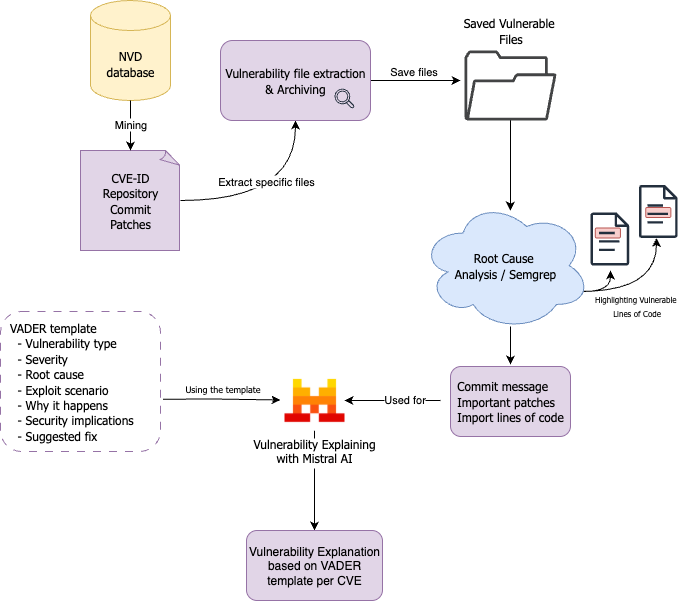

The diagram above was exported from draw.io. Its source (the exported page's mxGraphModel, read from the mxfile embedded in the PNG):
<mxGraphModel dx="976" dy="634" grid="1" gridSize="10" guides="1" tooltips="1" connect="1" arrows="1" fold="1" page="1" pageScale="1" pageWidth="827" pageHeight="1169" math="0" shadow="0">
  <root>
    <mxCell id="0" />
    <mxCell id="1" parent="0" />
    <mxCell id="nmA5axGSmk6tHCMrzNRK-12" value="" style="rounded=1;whiteSpace=wrap;html=1;fillColor=#f8cecc;strokeColor=#b85450;" parent="1" vertex="1">
      <mxGeometry x="684.79" y="237.5" width="25.14" height="10" as="geometry" />
    </mxCell>
    <mxCell id="nmA5axGSmk6tHCMrzNRK-10" value="" style="rounded=1;whiteSpace=wrap;html=1;fillColor=#f8cecc;strokeColor=#b85450;" parent="1" vertex="1">
      <mxGeometry x="735.2199999999999" y="217" width="25.14" height="10" as="geometry" />
    </mxCell>
    <mxCell id="nmA5axGSmk6tHCMrzNRK-1" value="&lt;font face=&quot;Tahoma&quot;&gt;NVD&lt;/font&gt;&lt;div&gt;&lt;font face=&quot;Tahoma&quot;&gt;database&lt;/font&gt;&lt;/div&gt;" style="shape=cylinder3;whiteSpace=wrap;html=1;boundedLbl=1;backgroundOutline=1;size=15;fillColor=#fff2cc;strokeColor=#d6b656;" parent="1" vertex="1">
      <mxGeometry x="180" y="10" width="80" height="100" as="geometry" />
    </mxCell>
    <mxCell id="nmA5axGSmk6tHCMrzNRK-56" style="edgeStyle=orthogonalEdgeStyle;rounded=0;orthogonalLoop=1;jettySize=auto;html=1;entryX=0.5;entryY=1;entryDx=0;entryDy=0;curved=1;" parent="1" source="nmA5axGSmk6tHCMrzNRK-2" target="nmA5axGSmk6tHCMrzNRK-54" edge="1">
      <mxGeometry relative="1" as="geometry" />
    </mxCell>
    <mxCell id="nmA5axGSmk6tHCMrzNRK-57" value="Extract specific files&amp;nbsp;" style="edgeLabel;html=1;align=center;verticalAlign=middle;resizable=0;points=[];" parent="nmA5axGSmk6tHCMrzNRK-56" vertex="1" connectable="0">
      <mxGeometry x="-0.1138" y="20" relative="1" as="geometry">
        <mxPoint as="offset" />
      </mxGeometry>
    </mxCell>
    <mxCell id="nmA5axGSmk6tHCMrzNRK-2" value="&lt;font face=&quot;Tahoma&quot;&gt;CVE-ID&lt;/font&gt;&lt;div&gt;&lt;font face=&quot;Tahoma&quot;&gt;Repository&lt;/font&gt;&lt;/div&gt;&lt;div&gt;&lt;font face=&quot;Tahoma&quot;&gt;Commit&lt;/font&gt;&lt;/div&gt;&lt;div&gt;&lt;font face=&quot;Tahoma&quot;&gt;Patches&lt;/font&gt;&lt;/div&gt;" style="whiteSpace=wrap;html=1;shape=mxgraph.basic.document;fillColor=#e1d5e7;strokeColor=#9673A6;" parent="1" vertex="1">
      <mxGeometry x="170" y="160" width="100" height="100" as="geometry" />
    </mxCell>
    <mxCell id="nmA5axGSmk6tHCMrzNRK-43" style="edgeStyle=orthogonalEdgeStyle;rounded=0;orthogonalLoop=1;jettySize=auto;html=1;exitX=0.96;exitY=0.7;exitDx=0;exitDy=0;exitPerimeter=0;curved=1;" parent="1" source="nmA5axGSmk6tHCMrzNRK-6" edge="1">
      <mxGeometry relative="1" as="geometry">
        <mxPoint x="700" y="280" as="targetPoint" />
      </mxGeometry>
    </mxCell>
    <mxCell id="nmA5axGSmk6tHCMrzNRK-44" style="edgeStyle=orthogonalEdgeStyle;rounded=0;orthogonalLoop=1;jettySize=auto;html=1;exitX=0.96;exitY=0.7;exitDx=0;exitDy=0;exitPerimeter=0;curved=1;" parent="1" edge="1">
      <mxGeometry relative="1" as="geometry">
        <mxPoint x="669.2" y="301" as="sourcePoint" />
        <mxPoint x="746.0000000000002" y="247.5000000000001" as="targetPoint" />
      </mxGeometry>
    </mxCell>
    <mxCell id="nmA5axGSmk6tHCMrzNRK-45" value="&lt;font style=&quot;font-size: 8px;&quot; face=&quot;Tahoma&quot;&gt;Highlighting Vulnerable&amp;nbsp;&lt;/font&gt;&lt;div&gt;&lt;font style=&quot;font-size: 8px;&quot; face=&quot;Tahoma&quot;&gt;Lines of Code&lt;/font&gt;&lt;/div&gt;" style="edgeLabel;html=1;align=center;verticalAlign=middle;resizable=0;points=[];" parent="nmA5axGSmk6tHCMrzNRK-44" vertex="1" connectable="0">
      <mxGeometry x="-0.1332" y="9" relative="1" as="geometry">
        <mxPoint y="22" as="offset" />
      </mxGeometry>
    </mxCell>
    <mxCell id="nmA5axGSmk6tHCMrzNRK-47" value="" style="edgeStyle=orthogonalEdgeStyle;rounded=0;orthogonalLoop=1;jettySize=auto;html=1;" parent="1" edge="1">
      <mxGeometry relative="1" as="geometry">
        <mxPoint x="600" y="336" as="sourcePoint" />
        <mxPoint x="600.0000000000002" y="374.0000000000001" as="targetPoint" />
        <Array as="points">
          <mxPoint x="600" y="344" />
          <mxPoint x="600" y="344" />
        </Array>
      </mxGeometry>
    </mxCell>
    <mxCell id="nmA5axGSmk6tHCMrzNRK-6" value="&lt;font face=&quot;Tahoma&quot;&gt;Root Cause&amp;nbsp;&lt;/font&gt;&lt;div&gt;&lt;font face=&quot;Tahoma&quot;&gt;Analysis / Semgrep&lt;/font&gt;&lt;/div&gt;" style="ellipse;shape=cloud;whiteSpace=wrap;html=1;fillColor=#dae8fc;strokeColor=#6c8ebf;" parent="1" vertex="1">
      <mxGeometry x="510" y="210" width="170" height="130" as="geometry" />
    </mxCell>
    <mxCell id="nmA5axGSmk6tHCMrzNRK-7" value="" style="sketch=0;outlineConnect=0;fontColor=#232F3E;gradientColor=none;fillColor=#232F3D;strokeColor=none;dashed=0;verticalLabelPosition=bottom;verticalAlign=top;align=center;html=1;fontSize=12;fontStyle=0;aspect=fixed;pointerEvents=1;shape=mxgraph.aws4.document;" parent="1" vertex="1">
      <mxGeometry x="680.0000000000001" y="222" width="38.73" height="53" as="geometry" />
    </mxCell>
    <mxCell id="nmA5axGSmk6tHCMrzNRK-11" value="" style="sketch=0;outlineConnect=0;fontColor=#232F3E;gradientColor=none;fillColor=#232F3D;strokeColor=none;dashed=0;verticalLabelPosition=bottom;verticalAlign=top;align=center;html=1;fontSize=12;fontStyle=0;aspect=fixed;pointerEvents=1;shape=mxgraph.aws4.document;" parent="1" vertex="1">
      <mxGeometry x="728.42" y="194.5" width="38.73" height="53" as="geometry" />
    </mxCell>
    <mxCell id="nmA5axGSmk6tHCMrzNRK-62" value="" style="edgeStyle=orthogonalEdgeStyle;rounded=0;orthogonalLoop=1;jettySize=auto;html=1;" parent="1" source="nmA5axGSmk6tHCMrzNRK-13" target="nmA5axGSmk6tHCMrzNRK-60" edge="1">
      <mxGeometry relative="1" as="geometry" />
    </mxCell>
    <mxCell id="nmA5axGSmk6tHCMrzNRK-13" value="Vulnerability Explaining&#10;with Mistral AI" style="shape=image;verticalLabelPosition=bottom;labelBackgroundColor=default;verticalAlign=top;aspect=fixed;imageAspect=0;image=data:image/png,(base64 omitted: 864 chars);fontFamily=Tahoma;" parent="1" vertex="1">
      <mxGeometry x="374" y="380" width="60" height="60" as="geometry" />
    </mxCell>
    <mxCell id="nmA5axGSmk6tHCMrzNRK-14" value="&lt;font face=&quot;Tahoma&quot;&gt;&lt;span style=&quot;background-color: transparent; color: light-dark(rgb(0, 0, 0), rgb(255, 255, 255));&quot;&gt;&amp;nbsp; VADER template&lt;/span&gt;&lt;br&gt;&lt;span style=&quot;background-color: transparent; color: light-dark(rgb(0, 0, 0), rgb(255, 255, 255));&quot;&gt;&amp;nbsp; &amp;nbsp; - Vulnerability type&lt;/span&gt;&lt;br&gt;&lt;span style=&quot;background-color: transparent; color: light-dark(rgb(0, 0, 0), rgb(255, 255, 255));&quot;&gt;&amp;nbsp; &amp;nbsp; - Severity&lt;/span&gt;&lt;br&gt;&lt;span style=&quot;background-color: transparent; color: light-dark(rgb(0, 0, 0), rgb(255, 255, 255));&quot;&gt;&amp;nbsp; &amp;nbsp; - Root cause&lt;/span&gt;&lt;br&gt;&lt;span style=&quot;background-color: transparent; color: light-dark(rgb(0, 0, 0), rgb(255, 255, 255));&quot;&gt;&amp;nbsp; &amp;nbsp; - Exploit scenario&lt;/span&gt;&lt;br&gt;&lt;span style=&quot;background-color: transparent; color: light-dark(rgb(0, 0, 0), rgb(255, 255, 255));&quot;&gt;&amp;nbsp; &amp;nbsp; - Why it happens&lt;/span&gt;&lt;br&gt;&lt;span style=&quot;background-color: transparent; color: light-dark(rgb(0, 0, 0), rgb(255, 255, 255));&quot;&gt;&amp;nbsp; &amp;nbsp; - Security implications&lt;/span&gt;&lt;br&gt;&lt;/font&gt;&lt;div&gt;&lt;font face=&quot;Tahoma&quot;&gt;&amp;nbsp; &amp;nbsp; - Suggested fix&lt;/font&gt;&lt;/div&gt;" style="text;html=1;align=left;verticalAlign=middle;whiteSpace=wrap;rounded=1;dashed=1;dashPattern=8 8;strokeColor=#9673A6;glass=0;" parent="1" vertex="1">
      <mxGeometry x="90" y="321" width="160" height="140" as="geometry" />
    </mxCell>
    <mxCell id="nmA5axGSmk6tHCMrzNRK-15" style="edgeStyle=orthogonalEdgeStyle;rounded=0;orthogonalLoop=1;jettySize=auto;html=1;entryX=1.016;entryY=0.626;entryDx=0;entryDy=0;entryPerimeter=0;exitX=1.016;exitY=0.626;exitDx=0;exitDy=0;exitPerimeter=0;" parent="1" source="nmA5axGSmk6tHCMrzNRK-14" edge="1">
      <mxGeometry relative="1" as="geometry">
        <mxPoint x="290" y="409.5" as="sourcePoint" />
        <mxPoint x="370" y="409.5" as="targetPoint" />
      </mxGeometry>
    </mxCell>
    <mxCell id="nmA5axGSmk6tHCMrzNRK-16" value="&lt;font face=&quot;Tahoma&quot; style=&quot;font-size: 9px;&quot;&gt;Using the template&lt;/font&gt;" style="edgeLabel;html=1;align=center;verticalAlign=middle;resizable=0;points=[];" parent="nmA5axGSmk6tHCMrzNRK-15" vertex="1" connectable="0">
      <mxGeometry x="0.328" y="1" relative="1" as="geometry">
        <mxPoint x="-19" y="-11" as="offset" />
      </mxGeometry>
    </mxCell>
    <mxCell id="nmA5axGSmk6tHCMrzNRK-17" style="edgeStyle=orthogonalEdgeStyle;rounded=0;orthogonalLoop=1;jettySize=auto;html=1;entryX=0.5;entryY=0;entryDx=0;entryDy=0;entryPerimeter=0;" parent="1" source="nmA5axGSmk6tHCMrzNRK-1" target="nmA5axGSmk6tHCMrzNRK-2" edge="1">
      <mxGeometry relative="1" as="geometry" />
    </mxCell>
    <mxCell id="nmA5axGSmk6tHCMrzNRK-19" value="Mining" style="edgeLabel;html=1;align=center;verticalAlign=middle;resizable=0;points=[];" parent="nmA5axGSmk6tHCMrzNRK-17" vertex="1" connectable="0">
      <mxGeometry x="-0.0732" y="-1" relative="1" as="geometry">
        <mxPoint as="offset" />
      </mxGeometry>
    </mxCell>
    <mxCell id="nmA5axGSmk6tHCMrzNRK-31" value="" style="group" parent="1" vertex="1" connectable="0">
      <mxGeometry x="540" y="20" width="120" height="110" as="geometry" />
    </mxCell>
    <mxCell id="nmA5axGSmk6tHCMrzNRK-5" value="" style="sketch=0;pointerEvents=1;shadow=0;dashed=0;html=1;strokeColor=none;fillColor=#434445;aspect=fixed;labelPosition=center;verticalLabelPosition=bottom;verticalAlign=top;align=center;outlineConnect=0;shape=mxgraph.vvd.folder;" parent="nmA5axGSmk6tHCMrzNRK-31" vertex="1">
      <mxGeometry x="13.950000000000045" y="40" width="92.11" height="70" as="geometry" />
    </mxCell>
    <mxCell id="nmA5axGSmk6tHCMrzNRK-23" value="&lt;font face=&quot;Tahoma&quot;&gt;Saved Vulnerable&amp;nbsp;&lt;/font&gt;&lt;div&gt;&lt;font face=&quot;Tahoma&quot;&gt;Files&lt;/font&gt;&lt;/div&gt;" style="text;html=1;align=center;verticalAlign=middle;resizable=0;points=[];autosize=1;strokeColor=none;fillColor=none;" parent="nmA5axGSmk6tHCMrzNRK-31" vertex="1">
      <mxGeometry width="120" height="40" as="geometry" />
    </mxCell>
    <mxCell id="nmA5axGSmk6tHCMrzNRK-48" value="" style="edgeStyle=orthogonalEdgeStyle;rounded=0;orthogonalLoop=1;jettySize=auto;html=1;" parent="1" target="nmA5axGSmk6tHCMrzNRK-13" edge="1">
      <mxGeometry relative="1" as="geometry">
        <mxPoint x="530" y="410" as="sourcePoint" />
      </mxGeometry>
    </mxCell>
    <mxCell id="nmA5axGSmk6tHCMrzNRK-50" value="Used for" style="edgeLabel;html=1;align=center;verticalAlign=middle;resizable=0;points=[];" parent="nmA5axGSmk6tHCMrzNRK-48" vertex="1" connectable="0">
      <mxGeometry x="-0.2388" y="-2" relative="1" as="geometry">
        <mxPoint as="offset" />
      </mxGeometry>
    </mxCell>
    <mxCell id="nmA5axGSmk6tHCMrzNRK-32" value="&lt;div style=&quot;text-align: left;&quot;&gt;&lt;font face=&quot;Tahoma&quot;&gt;Commit message&lt;/font&gt;&lt;/div&gt;&lt;div style=&quot;text-align: left;&quot;&gt;&lt;span style=&quot;background-color: transparent; color: light-dark(rgb(0, 0, 0), rgb(255, 255, 255));&quot;&gt;&lt;font face=&quot;Tahoma&quot;&gt;Important patches&lt;/font&gt;&lt;/span&gt;&lt;/div&gt;&lt;div&gt;&lt;font face=&quot;Tahoma&quot;&gt;Import lines of code&lt;/font&gt;&lt;/div&gt;" style="text;html=1;align=center;verticalAlign=middle;whiteSpace=wrap;rounded=1;strokeColor=#9673a6;fillColor=#e1d5e7;" parent="1" vertex="1">
      <mxGeometry x="540" y="376" width="120" height="70" as="geometry" />
    </mxCell>
    <mxCell id="nmA5axGSmk6tHCMrzNRK-41" style="edgeStyle=orthogonalEdgeStyle;rounded=0;orthogonalLoop=1;jettySize=auto;html=1;entryX=0.529;entryY=0.154;entryDx=0;entryDy=0;entryPerimeter=0;" parent="1" edge="1">
      <mxGeometry relative="1" as="geometry">
        <mxPoint x="600" y="130" as="sourcePoint" />
        <mxPoint x="599.9299999999998" y="220.01999999999998" as="targetPoint" />
      </mxGeometry>
    </mxCell>
    <mxCell id="nmA5axGSmk6tHCMrzNRK-58" style="edgeStyle=orthogonalEdgeStyle;rounded=0;orthogonalLoop=1;jettySize=auto;html=1;" parent="1" source="nmA5axGSmk6tHCMrzNRK-54" edge="1">
      <mxGeometry relative="1" as="geometry">
        <mxPoint x="550" y="90" as="targetPoint" />
      </mxGeometry>
    </mxCell>
    <mxCell id="nmA5axGSmk6tHCMrzNRK-59" value="Save files" style="edgeLabel;html=1;align=center;verticalAlign=middle;resizable=0;points=[];" parent="nmA5axGSmk6tHCMrzNRK-58" vertex="1" connectable="0">
      <mxGeometry x="-0.2564" y="1" relative="1" as="geometry">
        <mxPoint x="9" y="-9" as="offset" />
      </mxGeometry>
    </mxCell>
    <mxCell id="nmA5axGSmk6tHCMrzNRK-54" value="&lt;div&gt;&lt;span style=&quot;font-family: Tahoma; background-color: transparent; color: light-dark(rgb(0, 0, 0), rgb(255, 255, 255));&quot;&gt;Vulnerability file extraction &amp;amp; Archiving&lt;/span&gt;&lt;/div&gt;" style="rounded=1;whiteSpace=wrap;html=1;fillColor=#e1d5e7;strokeColor=#9673a6;align=center;" parent="1" vertex="1">
      <mxGeometry x="310" y="50" width="150" height="80" as="geometry" />
    </mxCell>
    <mxCell id="nmA5axGSmk6tHCMrzNRK-55" value="" style="sketch=0;outlineConnect=0;fontColor=#232F3E;gradientColor=none;fillColor=#232F3D;strokeColor=none;dashed=0;verticalLabelPosition=bottom;verticalAlign=top;align=center;html=1;fontSize=12;fontStyle=0;aspect=fixed;pointerEvents=1;shape=mxgraph.aws4.magnifying_glass_2;" parent="1" vertex="1">
      <mxGeometry x="424" y="98" width="20" height="20" as="geometry" />
    </mxCell>
    <mxCell id="nmA5axGSmk6tHCMrzNRK-60" value="Vulnerability Explanation based on VADER template per CVE" style="rounded=1;whiteSpace=wrap;html=1;fillColor=#e1d5e7;strokeColor=#9673a6;" parent="1" vertex="1">
      <mxGeometry x="336" y="540" width="136" height="70" as="geometry" />
    </mxCell>
  </root>
</mxGraphModel>